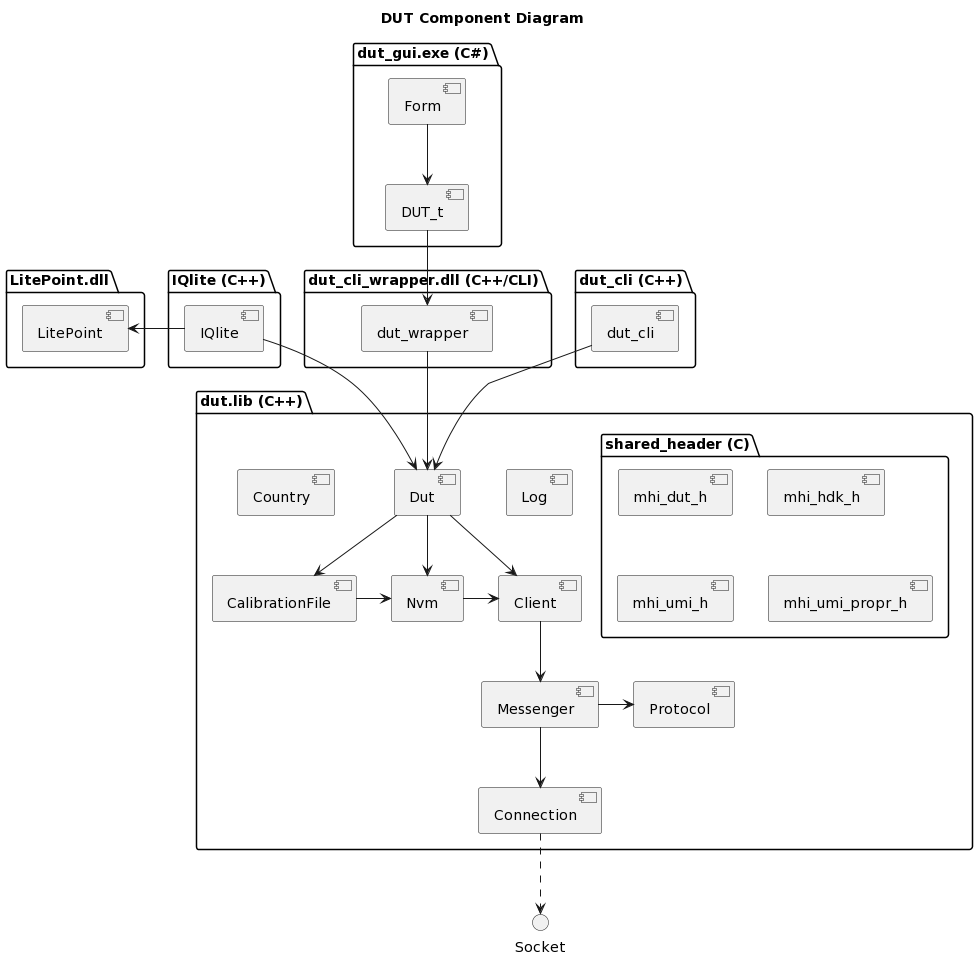

The diagram above was rendered by PlantUML. Its source (embedded in the PNG):
@startuml
title DUT Component Diagram

package "IQlite (C++)" {
  [IQlite]
}

package "LitePoint.dll" {
  [LitePoint]
}

package "dut_gui.exe (C#)" {
  [Form]
  [DUT_t]
}

package "dut_cli_wrapper.dll (C++/CLI)" {
  [dut_wrapper]
}

package "dut_cli (C++)" {
  [dut_cli]
}

package "dut.lib (C++)" {
  [Log]
  [Dut]
  [Country]
  [Nvm]
  [CalibrationFile]
  [Client]
  [Messenger]
  [Protocol]
  [Connection]
package "shared_header (C)" as shared_header {
  [mhi_dut_h]
  [mhi_hdk_h]
  [mhi_umi_h]
  [mhi_umi_propr_h]
}
}

[Form] --> [DUT_t]
[IQlite] --> [Dut]
[LitePoint] <- [IQlite]

[DUT_t] --> [dut_wrapper]

[dut_wrapper] --> [Dut]
[dut_cli] --> [Dut]

[Dut] --> [Nvm]
[Dut] --> [CalibrationFile]
[Dut] --> [Client]
[Client] --> [Messenger]
[Messenger] --> [Connection]
[Messenger] -> [Protocol]
[Connection] ..> Socket
[CalibrationFile] -> [Nvm]
[Nvm] -> [Client]
@enduml